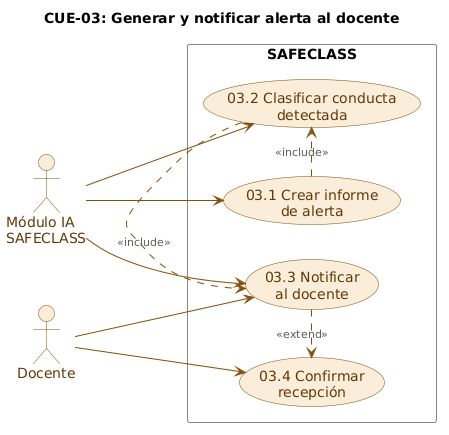

The diagram above was rendered by PlantUML. Its source (embedded in the PNG):
@startuml
title CUE-03: Generar y notificar alerta al docente

skinparam usecase {
  BackgroundColor #FAEEDA
  BorderColor #854F0B
  FontColor #633806
  ArrowColor #854F0B
}
skinparam actor {
  BackgroundColor #FAEEDA
  BorderColor #854F0B
  FontColor #633806
}
skinparam rectangle {
  BackgroundColor #FAFAFA
  BorderColor #888780
  FontStyle bold
}
skinparam ArrowFontColor #5F5E5A
skinparam ArrowFontSize 11

left to right direction

actor "Módulo IA\nSAFECLASS" as IA
actor "Docente" as DOC

rectangle "SAFECLASS" {
  usecase "03.1 Crear informe\nde alerta" as CUE031
  usecase "03.2 Clasificar conducta\ndetectada" as CUE032
  usecase "03.3 Notificar\nal docente" as CUE033
  usecase "03.4 Confirmar\nrecepción" as CUE034
}

IA  --> CUE031
IA  --> CUE032
IA  --> CUE033
DOC --> CUE033
DOC --> CUE034

CUE031 .> CUE032 : <<include>>
CUE032 .> CUE033 : <<include>>
CUE033 .> CUE034 : <<extend>>
@enduml